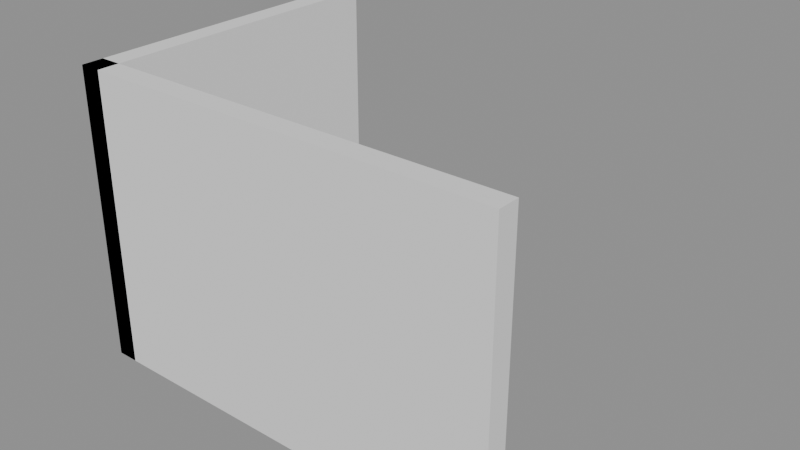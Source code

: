 # Source: p0003.blend  (saved by Blender 4.5.90; exported with 4.5.12 LTS)
import bpy
from mathutils import Matrix  # noqa: F401  (used for matrix-valued properties, if any)

bpy.ops.wm.read_factory_settings(use_empty=True)
scene = bpy.context.scene
scene.name = 'Scene'

# ---- collections
col_asset_p0003 = bpy.data.collections.new('Asset_p0003'); scene.collection.children.link(col_asset_p0003)

# ---- meshes
me_cube = bpy.data.meshes.new('Cube')
me_cube.from_pydata([(-2.0, -0.1, -1.35), (-2.0, -0.1, 1.35), (-2.0, 0.1, -1.35), (-2.0, 0.1, 1.35), (2.0, -0.1, -1.35), (2.0, -0.1, 1.35), (2.0, 0.1, -1.35), (2.0, 0.1, 1.35)], [], [(0, 1, 3, 2), (2, 3, 7, 6), (6, 7, 5, 4), (4, 5, 1, 0), (2, 6, 4, 0), (7, 3, 1, 5)])
_uv = me_cube.uv_layers.new(name='UVMap')
_uv.uv.foreach_set('vector', [0.375, 0.0, 0.625, 0.0, 0.625, 0.25, 0.375, 0.25, 0.375, 0.25, 0.625, 0.25, 0.625, 0.5, 0.375, 0.5, 0.375, 0.5, 0.625, 0.5, 0.625, 0.75, 0.375, 0.75, 0.375, 0.75, 0.625, 0.75, 0.625, 1.0, 0.375, 1.0, 0.125, 0.5, 0.375, 0.5, 0.375, 0.75, 0.125, 0.75, 0.625, 0.5, 0.875, 0.5, 0.875, 0.75, 0.625, 0.75])
me_cube.update()
me_cube_001 = bpy.data.meshes.new('Cube.001')
me_cube_001.from_pydata([(-0.1, -1.5, -1.35), (-0.1, -1.5, 1.35), (-0.1, 1.5, -1.35), (-0.1, 1.5, 1.35), (0.1, -1.5, -1.35), (0.1, -1.5, 1.35), (0.1, 1.5, -1.35), (0.1, 1.5, 1.35)], [], [(0, 1, 3, 2), (2, 3, 7, 6), (6, 7, 5, 4), (4, 5, 1, 0), (2, 6, 4, 0), (7, 3, 1, 5)])
_uv = me_cube_001.uv_layers.new(name='UVMap')
_uv.uv.foreach_set('vector', [0.375, 0.0, 0.625, 0.0, 0.625, 0.25, 0.375, 0.25, 0.375, 0.25, 0.625, 0.25, 0.625, 0.5, 0.375, 0.5, 0.375, 0.5, 0.625, 0.5, 0.625, 0.75, 0.375, 0.75, 0.375, 0.75, 0.625, 0.75, 0.625, 1.0, 0.375, 1.0, 0.125, 0.5, 0.375, 0.5, 0.375, 0.75, 0.125, 0.75, 0.625, 0.5, 0.875, 0.5, 0.875, 0.75, 0.625, 0.75])
me_cube_001.update()

# ---- objects
ob_cube = bpy.data.objects.new('Cube', me_cube)
ob_cube_001 = bpy.data.objects.new('Cube.001', me_cube_001)

# ---- transforms, parenting, visibility, modifiers, constraints
ob_cube.location = (2.0, 0.1, 1.35)
ob_cube_001.location = (0.1, 1.5, 1.35)

# ---- collection membership
col_asset_p0003.objects.link(ob_cube)
col_asset_p0003.objects.link(ob_cube_001)

# ---- scene / render settings (as saved in the file)
scene.frame_start = 1; scene.frame_end = 250; scene.frame_set(1)
scene.render.engine = 'BLENDER_EEVEE_NEXT'
bpy.context.view_layer.update()

# ---- added for rendering (the .blend has no active camera and no usable light): camera, sun + grey world if the file has none
cam_auto = bpy.data.cameras.new('AutoCamera')
cam_auto.lens = 50.0
cam_auto.sensor_width = 36.0
cam_auto.clip_end = 1000.0
ob_auto_camera = bpy.data.objects.new('AutoCamera', cam_auto)
scene.collection.objects.link(ob_auto_camera)
ob_auto_camera.location = (7.25752, -4.80903, 5.55602)
ob_auto_camera.rotation_euler = (1.09748, -7.21219e-08, 0.694738)
scene.camera = ob_auto_camera
light_auto_sun = bpy.data.lights.new('AutoSun', 'SUN')
light_auto_sun.energy = 3.0
light_auto_sun.angle = 0.0523599
ob_auto_sun = bpy.data.objects.new('AutoSun', light_auto_sun)
scene.collection.objects.link(ob_auto_sun)
ob_auto_sun.rotation_euler = (0.872665, 0.174533, 0.523599)
if scene.world is None:
    world_auto = bpy.data.worlds.new('AutoWorld')
    world_auto.color = (0.3, 0.3, 0.3)
    scene.world = world_auto
bpy.context.view_layer.update()
